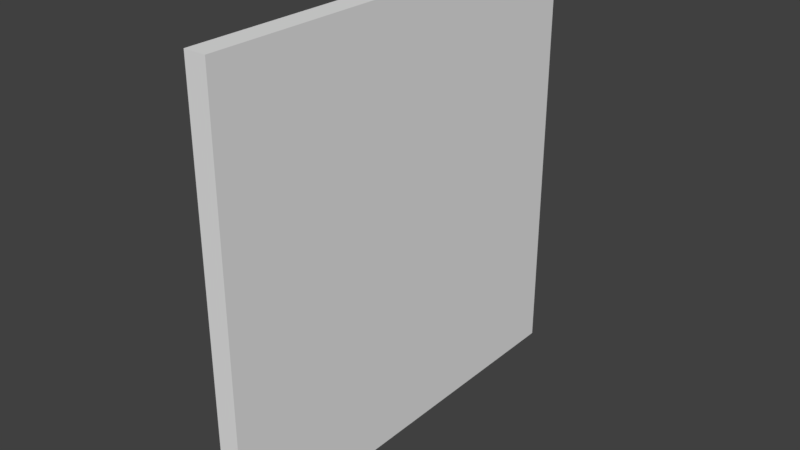 # Source: Church_Wall_4x4x0.2.blend  (saved by Blender 2.79.0; exported with 4.5.12 LTS)
import bpy
from mathutils import Matrix  # noqa: F401  (used for matrix-valued properties, if any)

bpy.ops.wm.read_factory_settings(use_empty=True)
scene = bpy.context.scene
scene.name = 'Scene'

# ---- collections
col_collection_1 = bpy.data.collections.new('Collection 1'); scene.collection.children.link(col_collection_1)

# ---- world
world_world = bpy.data.worlds.new('World'); scene.world = world_world
world_world.color = (0.05088, 0.05088, 0.05088)
world_world.use_sun_shadow = False
world_world.sun_shadow_jitter_overblur = 0.0
world_world.cycles.sampling_method = 'MANUAL'

# ---- meshes
me_church_wall_4x4x0_2 = bpy.data.meshes.new('Church Wall 4x4x0.2')
me_church_wall_4x4x0_2.from_pydata([(0.0, 4.0, 0.0), (3.577e-08, 4.0, 4.0), (3.577e-08, 0.0, 4.0), (0.0, 0.0, 0.0), (0.2, 4.0, -2.981e-09), (0.2, 4.0, 4.0), (0.2, 0.0, 4.0), (0.2, 0.0, -2.981e-09)], [], [(7, 4, 5, 6), (2, 3, 7, 6), (0, 1, 5, 4), (0, 3, 2, 1), (1, 2, 6, 5), (3, 0, 4, 7)])
me_church_wall_4x4x0_2.use_remesh_preserve_volume = False
me_church_wall_4x4x0_2.use_remesh_preserve_attributes = False
me_church_wall_4x4x0_2.use_mirror_vertex_groups = False
me_church_wall_4x4x0_2.update()

# ---- objects
ob_church_wall_4x4x0_2 = bpy.data.objects.new('Church Wall 4x4x0.2', me_church_wall_4x4x0_2)

# ---- transforms, parenting, visibility, modifiers, constraints
ob_church_wall_4x4x0_2.location = (0.0, 0.0, 0.0)
ob_church_wall_4x4x0_2.lineart.crease_threshold = 0.0

# ---- collection membership
col_collection_1.objects.link(ob_church_wall_4x4x0_2)

# ---- scene / render settings (as saved in the file)
scene.frame_start = 1; scene.frame_end = 250; scene.frame_set(1)
scene.render.engine = 'BLENDER_EEVEE_NEXT'
scene.render.resolution_percentage = 50
scene.render.dither_intensity = 0.0
scene.cycles.use_denoising = False
scene.cycles.samples = 128
scene.cycles.sampling_pattern = 'TABULATED_SOBOL'
scene.cycles.use_adaptive_sampling = False
scene.cycles.use_light_tree = False
scene.cycles.blur_glossy = 0.0
scene.cycles.sample_clamp_indirect = 0.0
scene.view_settings.view_transform = 'Standard'
bpy.context.view_layer.update()

# ---- added for rendering (the .blend has no active camera and no usable light): camera, sun
cam_auto = bpy.data.cameras.new('AutoCamera')
cam_auto.lens = 50.0
cam_auto.sensor_width = 36.0
cam_auto.clip_end = 1000.0
ob_auto_camera = bpy.data.objects.new('AutoCamera', cam_auto)
scene.collection.objects.link(ob_auto_camera)
ob_auto_camera.location = (5.33713, -4.28456, 6.1897)
ob_auto_camera.rotation_euler = (1.09748, -7.21219e-08, 0.694738)
scene.camera = ob_auto_camera
light_auto_sun = bpy.data.lights.new('AutoSun', 'SUN')
light_auto_sun.energy = 3.0
light_auto_sun.angle = 0.0523599
ob_auto_sun = bpy.data.objects.new('AutoSun', light_auto_sun)
scene.collection.objects.link(ob_auto_sun)
ob_auto_sun.rotation_euler = (0.872665, 0.174533, 0.523599)
bpy.context.view_layer.update()
